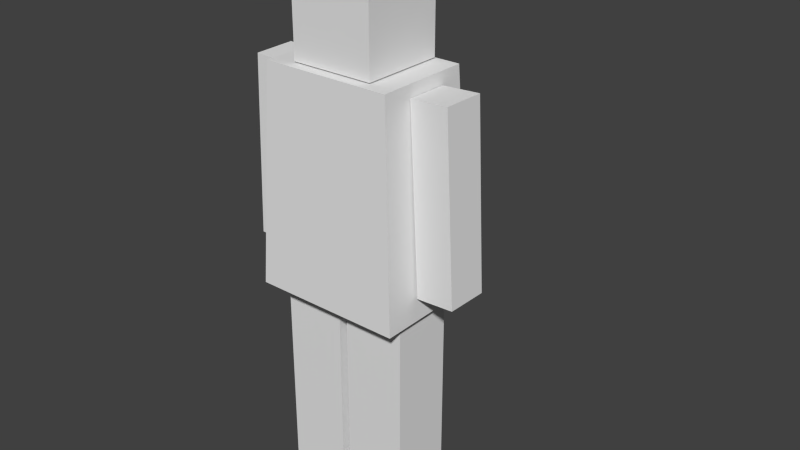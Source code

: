 # Source: Zombie.blend  (saved by Blender 2.76.0; exported with 4.5.12 LTS)
import bpy
from mathutils import Matrix  # noqa: F401  (used for matrix-valued properties, if any)

bpy.ops.wm.read_factory_settings(use_empty=True)
scene = bpy.context.scene
scene.name = 'Scene'

# ---- collections
col_collection_1 = bpy.data.collections.new('Collection 1'); scene.collection.children.link(col_collection_1)

# ---- materials (node trees are filled in below, after node groups)
mat_torso = bpy.data.materials.new('Torso')
mat_torso.alpha_threshold = 0.0
mat_torso.use_transparent_shadow = False
mat_torso.roughness = 0.5
mat_torso.line_color = (0.0, 0.0, 0.0, 1.0)
mat_head = bpy.data.materials.new('Head')
mat_head.alpha_threshold = 0.0
mat_head.use_transparent_shadow = False
mat_head.roughness = 0.5
mat_head.line_color = (0.0, 0.0, 0.0, 1.0)
mat_arm = bpy.data.materials.new('Arm')
mat_arm.alpha_threshold = 0.0
mat_arm.use_transparent_shadow = False
mat_arm.roughness = 0.5
mat_arm.line_color = (0.0, 0.0, 0.0, 1.0)
mat_toparm = bpy.data.materials.new('TopArm')
mat_toparm.alpha_threshold = 0.0
mat_toparm.use_transparent_shadow = False
mat_toparm.roughness = 0.5
mat_toparm.line_color = (0.0, 0.0, 0.0, 1.0)
mat_topleg = bpy.data.materials.new('TopLeg')
mat_topleg.alpha_threshold = 0.0
mat_topleg.use_transparent_shadow = False
mat_topleg.roughness = 0.5
mat_topleg.line_color = (0.0, 0.0, 0.0, 1.0)
mat_leg = bpy.data.materials.new('Leg')
mat_leg.alpha_threshold = 0.0
mat_leg.use_transparent_shadow = False
mat_leg.roughness = 0.5
mat_leg.line_color = (0.0, 0.0, 0.0, 1.0)

# ---- material node trees

# ---- world
world_world = bpy.data.worlds.new('World'); scene.world = world_world
world_world.color = (0.05088, 0.05088, 0.05088)
world_world.use_sun_shadow = False
world_world.sun_shadow_jitter_overblur = 0.0
world_world.cycles.sampling_method = 'MANUAL'
world_world.cycles.sample_map_resolution = 256

# ---- meshes
me_cube_001 = bpy.data.meshes.new('Cube.001')
me_cube_001.from_pydata([(-1.42, -1.098, -3.092), (-1.42, 0.9855, -3.092), (1.42, 0.9855, -3.092), (1.42, -1.098, -3.092), (-1.223, -0.9535, 0.9678), (-1.223, 0.8408, 0.9678), (1.223, 0.8408, 0.9678), (1.223, -0.9535, 0.9678)], [], [(4, 5, 1, 0), (5, 6, 2, 1), (6, 7, 3, 2), (7, 4, 0, 3), (0, 1, 2, 3), (7, 6, 5, 4)])
_uv = me_cube_001.uv_layers.new(name='UVMap')
_uv.uv.foreach_set('vector', [0.7502, 2.933e-08, 0.9814, 0.0, 1.0, 0.5001, 0.7316, 0.5001, 0.02541, 8.8e-08, 0.3404, 0.0, 0.3658, 0.4999, 0.0, 0.4999, 0.01865, 0.4999, 0.2498, 0.4999, 0.2684, 1.0, 0.0, 1.0, 0.3912, 5.867e-08, 0.7062, 0.0, 0.7316, 0.4999, 0.3658, 0.4999, 0.5368, 0.8493, 0.2684, 0.8493, 0.2684, 0.4999, 0.5368, 0.4999, 0.7316, 0.5001, 0.9627, 0.5001, 0.9627, 0.801, 0.7316, 0.801])
me_cube_001.materials.append(mat_torso)
me_cube_001.use_remesh_preserve_volume = False
me_cube_001.use_remesh_preserve_attributes = False
me_cube_001.use_mirror_vertex_groups = False
me_cube_001.update()
me_cube = bpy.data.meshes.new('Cube')
me_cube.from_pydata([(1.0, 1.0, 1.433), (1.0, -1.0, 1.433), (-1.0, -1.0, 1.433), (-1.0, 1.0, 1.433), (1.0, 1.0, 3.433), (1.0, -1.0, 3.433), (-1.0, -1.0, 3.433), (-1.0, 1.0, 3.433)], [], [(0, 1, 2, 3), (4, 7, 6, 5), (0, 4, 5, 1), (1, 5, 6, 2), (2, 6, 7, 3), (4, 0, 3, 7)])
_uv = me_cube.uv_layers.new(name='UVMap')
_uv.uv.foreach_set('vector', [0.0, 0.6667, 0.3333, 0.6667, 0.3333, 1.0, 0.0, 1.0, 1.0, 0.0, 1.0, 0.3333, 0.6667, 0.3333, 0.6667, 7.947e-08, 0.3333, 0.3333, 0.3333, 0.6667, 0.0, 0.6667, 1.192e-07, 0.3333, 0.3333, 0.3333, 0.3333, 1.589e-07, 0.6667, 0.0, 0.6667, 0.3333, 1.0, 0.6667, 0.6667, 0.6667, 0.6667, 0.3333, 1.0, 0.3333, 7.947e-08, 0.0, 0.3333, 1.987e-07, 0.3333, 0.3333, 0.0, 0.3333])
me_cube.materials.append(mat_head)
me_cube.use_remesh_preserve_volume = False
me_cube.use_remesh_preserve_attributes = False
me_cube.use_mirror_vertex_groups = False
me_cube.update()
me_cube_003 = bpy.data.meshes.new('Cube.003')
me_cube_003.from_pydata([(1.544, 2.676, 1.773), (1.544, 3.464, 1.773), (2.255, 3.464, 1.773), (2.255, 2.676, 1.773), (1.544, 2.676, 3.207), (1.544, 3.464, 3.207), (2.255, 3.464, 3.207), (2.255, 2.676, 3.207), (-1.23, 2.043, -0.5706), (-1.23, 4.043, -0.5706), (0.7704, 4.043, -0.5706), (0.7704, 2.043, -0.5706), (-1.23, 2.043, 1.429), (-1.23, 4.043, 1.429), (0.7704, 4.043, 1.429), (0.7704, 2.043, 1.429)], [], [(4, 5, 1, 0), (5, 6, 2, 1), (6, 7, 3, 2), (7, 4, 0, 3), (0, 1, 2, 3), (7, 6, 5, 4)])
_uv = me_cube_003.uv_layers.new(name='UVMap')
_uv.uv.foreach_set('vector', [0.3445, 0.0, 0.6891, 0.0, 0.6891, 0.5, 0.3445, 0.5, 0.0, 0.5, 0.3109, 0.5, 0.3109, 1.0, 0.0, 1.0, 0.0, 1.662e-07, 0.3445, 0.0, 0.3445, 0.5, 2.087e-07, 0.5, 0.6891, 0.0, 1.0, 0.0, 1.0, 0.5, 0.6891, 0.5, 0.9328, 0.5, 0.9328, 0.7744, 0.6219, 0.7744, 0.6219, 0.5, 0.3109, 0.7744, 0.3109, 0.5, 0.6219, 0.5, 0.6219, 0.7744])
me_cube_003.materials.append(mat_arm)
me_cube_003.use_remesh_preserve_volume = False
me_cube_003.use_remesh_preserve_attributes = False
me_cube_003.use_mirror_vertex_groups = False
me_cube_003.update()
me_cube_002 = bpy.data.meshes.new('Cube.002')
me_cube_002.from_pydata([(1.544, 2.676, 1.207), (1.544, 3.464, 1.207), (2.255, 3.464, 1.207), (2.255, 2.676, 1.207), (1.544, 2.676, 3.207), (1.544, 3.464, 3.207), (2.255, 3.464, 3.207), (2.255, 2.676, 3.207)], [], [(4, 5, 1, 0), (5, 6, 2, 1), (6, 7, 3, 2), (7, 4, 0, 3), (0, 1, 2, 3), (7, 6, 5, 4)])
_uv = me_cube_002.uv_layers.new(name='UVMap')
_uv.uv.foreach_set('vector', [0.0, 0.0, 0.2628, 0.0, 0.2628, 0.7175, 1.592e-07, 0.7175, 0.7628, 0.0, 1.0, 0.0, 1.0, 0.7175, 0.7628, 0.7175, 0.5256, 0.7175, 0.2628, 0.7175, 0.2628, 0.0, 0.5256, 8.554e-08, 0.5256, 0.0, 0.7628, 0.0, 0.7628, 0.7175, 0.5256, 0.7175, 0.4744, 0.7175, 0.4744, 1.0, 0.2372, 1.0, 0.2372, 0.7175, 2.388e-07, 1.0, 0.0, 0.7175, 0.2372, 0.7175, 0.2372, 1.0])
me_cube_002.materials.append(mat_toparm)
me_cube_002.use_remesh_preserve_volume = False
me_cube_002.use_remesh_preserve_attributes = False
me_cube_002.use_mirror_vertex_groups = False
me_cube_002.update()
me_cube_010 = bpy.data.meshes.new('Cube.010')
me_cube_010.from_pydata([(-1.556, -1.439, -1.937), (-1.556, 1.439, -1.937), (1.322, 1.439, -1.937), (1.322, -1.439, -1.937), (-1.556, -1.439, 3.045), (-1.556, 1.439, 3.045), (1.322, 1.439, 3.045), (1.322, -1.439, 3.045)], [], [(4, 5, 1, 0), (5, 6, 2, 1), (6, 7, 3, 2), (7, 4, 0, 3), (0, 1, 2, 3), (7, 6, 5, 4)])
_uv = me_cube_010.uv_layers.new(name='UVMap')
_uv.uv.foreach_set('vector', [0.3333, 4.786e-08, 0.6667, 0.0, 0.6667, 0.5, 0.3333, 0.5, 0.6667, 0.0, 1.0, 0.0, 1.0, 0.5, 0.6667, 0.5, 0.0, 9.571e-08, 0.3333, 0.0, 0.3333, 0.5, 2.072e-07, 0.5, 0.0, 0.5, 0.3333, 0.5, 0.3333, 1.0, 8.286e-08, 1.0, 1.0, 0.7888, 0.6667, 0.7888, 0.6667, 0.5, 1.0, 0.5, 0.3333, 0.5, 0.6667, 0.5, 0.6667, 0.7888, 0.3333, 0.7888])
me_cube_010.materials.append(mat_topleg)
me_cube_010.use_remesh_preserve_volume = False
me_cube_010.use_remesh_preserve_attributes = False
me_cube_010.use_mirror_vertex_groups = False
me_cube_010.update()
me_cube_011 = bpy.data.meshes.new('Cube.011')
me_cube_011.from_pydata([(-1.556, -1.439, -1.937), (-1.556, 1.439, -1.937), (1.322, 1.439, -1.937), (1.322, -1.439, -1.937), (-1.556, -1.439, 3.045), (-1.556, 1.439, 3.045), (1.322, 1.439, 3.045), (1.322, -1.439, 3.045)], [], [(4, 5, 1, 0), (5, 6, 2, 1), (6, 7, 3, 2), (7, 4, 0, 3), (0, 1, 2, 3), (7, 6, 5, 4)])
_uv = me_cube_011.uv_layers.new(name='UVMap')
_uv.uv.foreach_set('vector', [0.3333, 4.786e-08, 0.6667, 0.0, 0.6667, 0.5, 0.3333, 0.5, 0.6667, 0.0, 1.0, 0.0, 1.0, 0.5, 0.6667, 0.5, 0.0, 9.571e-08, 0.3333, 0.0, 0.3333, 0.5, 2.072e-07, 0.5, 0.0, 0.5, 0.3333, 0.5, 0.3333, 1.0, 8.286e-08, 1.0, 1.0, 0.7888, 0.6667, 0.7888, 0.6667, 0.5, 1.0, 0.5, 0.3333, 0.5, 0.6667, 0.5, 0.6667, 0.7888, 0.3333, 0.7888])
me_cube_011.materials.append(mat_leg)
me_cube_011.use_remesh_preserve_volume = False
me_cube_011.use_remesh_preserve_attributes = False
me_cube_011.use_mirror_vertex_groups = False
me_cube_011.update()
me_cube_007 = bpy.data.meshes.new('Cube.007')
me_cube_007.from_pydata([(-1.556, -1.439, -1.937), (-1.556, 1.439, -1.937), (1.322, 1.439, -1.937), (1.322, -1.439, -1.937), (-1.556, -1.439, 3.045), (-1.556, 1.439, 3.045), (1.322, 1.439, 3.045), (1.322, -1.439, 3.045)], [], [(4, 5, 1, 0), (5, 6, 2, 1), (6, 7, 3, 2), (7, 4, 0, 3), (0, 1, 2, 3), (7, 6, 5, 4)])
_uv = me_cube_007.uv_layers.new(name='UVMap')
_uv.uv.foreach_set('vector', [0.3333, 4.786e-08, 0.6667, 0.0, 0.6667, 0.5, 0.3333, 0.5, 0.6667, 0.0, 1.0, 0.0, 1.0, 0.5, 0.6667, 0.5, 0.0, 9.571e-08, 0.3333, 0.0, 0.3333, 0.5, 2.072e-07, 0.5, 0.0, 0.5, 0.3333, 0.5, 0.3333, 1.0, 8.286e-08, 1.0, 1.0, 0.7888, 0.6667, 0.7888, 0.6667, 0.5, 1.0, 0.5, 0.3333, 0.5, 0.6667, 0.5, 0.6667, 0.7888, 0.3333, 0.7888])
me_cube_007.materials.append(mat_topleg)
me_cube_007.use_remesh_preserve_volume = False
me_cube_007.use_remesh_preserve_attributes = False
me_cube_007.use_mirror_vertex_groups = False
me_cube_007.update()
me_cube_008 = bpy.data.meshes.new('Cube.008')
me_cube_008.from_pydata([(-1.556, -1.439, -1.937), (-1.556, 1.439, -1.937), (1.322, 1.439, -1.937), (1.322, -1.439, -1.937), (-1.556, -1.439, 3.045), (-1.556, 1.439, 3.045), (1.322, 1.439, 3.045), (1.322, -1.439, 3.045)], [], [(4, 5, 1, 0), (5, 6, 2, 1), (6, 7, 3, 2), (7, 4, 0, 3), (0, 1, 2, 3), (7, 6, 5, 4)])
_uv = me_cube_008.uv_layers.new(name='UVMap')
_uv.uv.foreach_set('vector', [0.3333, 4.786e-08, 0.6667, 0.0, 0.6667, 0.5, 0.3333, 0.5, 0.6667, 0.0, 1.0, 0.0, 1.0, 0.5, 0.6667, 0.5, 0.0, 9.571e-08, 0.3333, 0.0, 0.3333, 0.5, 2.072e-07, 0.5, 0.0, 0.5, 0.3333, 0.5, 0.3333, 1.0, 8.286e-08, 1.0, 1.0, 0.7888, 0.6667, 0.7888, 0.6667, 0.5, 1.0, 0.5, 0.3333, 0.5, 0.6667, 0.5, 0.6667, 0.7888, 0.3333, 0.7888])
me_cube_008.materials.append(mat_leg)
me_cube_008.use_remesh_preserve_volume = False
me_cube_008.use_remesh_preserve_attributes = False
me_cube_008.use_mirror_vertex_groups = False
me_cube_008.update()
me_cube_004 = bpy.data.meshes.new('Cube.004')
me_cube_004.from_pydata([(1.544, 2.676, 1.207), (1.544, 3.464, 1.207), (2.255, 3.464, 1.207), (2.255, 2.676, 1.207), (1.544, 2.676, 3.207), (1.544, 3.464, 3.207), (2.255, 3.464, 3.207), (2.255, 2.676, 3.207)], [], [(4, 5, 1, 0), (5, 6, 2, 1), (6, 7, 3, 2), (7, 4, 0, 3), (0, 1, 2, 3), (7, 6, 5, 4)])
_uv = me_cube_004.uv_layers.new(name='UVMap')
_uv.uv.foreach_set('vector', [0.0, 0.0, 0.2628, 0.0, 0.2628, 0.7175, 1.592e-07, 0.7175, 0.7628, 0.0, 1.0, 0.0, 1.0, 0.7175, 0.7628, 0.7175, 0.5256, 0.7175, 0.2628, 0.7175, 0.2628, 0.0, 0.5256, 8.554e-08, 0.5256, 0.0, 0.7628, 0.0, 0.7628, 0.7175, 0.5256, 0.7175, 0.4744, 0.7175, 0.4744, 1.0, 0.2372, 1.0, 0.2372, 0.7175, 2.388e-07, 1.0, 0.0, 0.7175, 0.2372, 0.7175, 0.2372, 1.0])
me_cube_004.materials.append(mat_toparm)
me_cube_004.use_remesh_preserve_volume = False
me_cube_004.use_remesh_preserve_attributes = False
me_cube_004.use_mirror_vertex_groups = False
me_cube_004.update()
me_cube_005 = bpy.data.meshes.new('Cube.005')
me_cube_005.from_pydata([(1.544, 2.676, 1.773), (1.544, 3.464, 1.773), (2.255, 3.464, 1.773), (2.255, 2.676, 1.773), (1.544, 2.676, 3.207), (1.544, 3.464, 3.207), (2.255, 3.464, 3.207), (2.255, 2.676, 3.207)], [], [(4, 5, 1, 0), (5, 6, 2, 1), (6, 7, 3, 2), (7, 4, 0, 3), (0, 1, 2, 3), (7, 6, 5, 4)])
_uv = me_cube_005.uv_layers.new(name='UVMap')
_uv.uv.foreach_set('vector', [0.3445, 0.0, 0.6891, 0.0, 0.6891, 0.5, 0.3445, 0.5, 0.0, 0.5, 0.3109, 0.5, 0.3109, 1.0, 0.0, 1.0, 0.0, 1.662e-07, 0.3445, 0.0, 0.3445, 0.5, 2.087e-07, 0.5, 0.6891, 0.0, 1.0, 0.0, 1.0, 0.5, 0.6891, 0.5, 0.9328, 0.5, 0.9328, 0.7744, 0.6219, 0.7744, 0.6219, 0.5, 0.3109, 0.7744, 0.3109, 0.5, 0.6219, 0.5, 0.6219, 0.7744])
me_cube_005.materials.append(mat_arm)
me_cube_005.use_remesh_preserve_volume = False
me_cube_005.use_remesh_preserve_attributes = False
me_cube_005.use_mirror_vertex_groups = False
me_cube_005.update()
arm_armature = bpy.data.armatures.new('Armature')  # bones are not reproduced

# ---- objects
ob_armature = bpy.data.objects.new('Armature', arm_armature)
ob_chest = bpy.data.objects.new('Chest', me_cube_001)
ob_head = bpy.data.objects.new('Head', me_cube)
ob_right_arm = bpy.data.objects.new('Right Arm', me_cube_003)
ob_right_arm_001 = bpy.data.objects.new('Right Arm.001', me_cube_002)
ob_left_leg = bpy.data.objects.new('Left Leg', me_cube_010)
ob_left_leg_lower = bpy.data.objects.new('Left Leg Lower', me_cube_011)
ob_right_leg = bpy.data.objects.new('Right Leg', me_cube_007)
ob_right_leg_lower = bpy.data.objects.new('Right Leg Lower', me_cube_008)
ob_left_arm = bpy.data.objects.new('Left Arm', me_cube_004)
ob_left_arm_lower = bpy.data.objects.new('Left Arm lower', me_cube_005)

# ---- transforms, parenting, visibility, modifiers, constraints
ob_armature.location = (-0.0132, -0.04683, -2.438)
ob_armature.scale = (3.525, 3.525, 3.525)
ob_armature.lineart.crease_threshold = 0.0
ob_chest.parent = ob_armature
ob_chest.matrix_parent_inverse = Matrix(((0.2837, 0.0, 0.0, 0.003746), (0.0, 0.2837, 0.0, 0.01328), (0.0, 0.0, 0.2837, 0.6916), (0.0, 0.0, 0.0, 1.0)))
ob_chest.location = (0.0, 0.0, 0.3438)
ob_chest.lineart.crease_threshold = 0.0
_vg = ob_chest.vertex_groups.new(name='Chest')
_vg.add([0, 1, 2, 3, 4, 5, 6, 7], 1.0, 'REPLACE')
_m = ob_chest.modifiers.new('Armature', 'ARMATURE')
_m.object = ob_armature
ob_head.parent = ob_armature
ob_head.matrix_parent_inverse = Matrix(((0.2837, 0.0, 0.0, 0.003746), (0.0, 0.2837, 0.0, 0.01328), (0.0, 0.0, 0.2837, 0.6916), (0.0, 0.0, 0.0, 1.0)))
ob_head.location = (0.0, 0.0, 0.2154)
ob_head.scale = (0.7824, 0.7824, 0.7824)
ob_head.lock_rotations_4d = False
ob_head.empty_display_type = 'ARROWS'
ob_head.lineart.crease_threshold = 0.0
_vg = ob_head.vertex_groups.new(name='Chest')
_vg = ob_head.vertex_groups.new(name='Head')
_vg.add([0, 1, 2, 3, 4, 5, 6, 7], 1.0, 'REPLACE')
_m = ob_head.modifiers.new('Armature', 'ARMATURE')
_m.object = ob_armature
ob_right_arm.parent = ob_armature
ob_right_arm.matrix_parent_inverse = Matrix(((0.2837, 0.0, 0.0, 0.003746), (0.0, 0.2837, 0.0, 0.01328), (0.0, 0.0, 0.2837, 0.6916), (0.0, 0.0, 0.0, 1.0)))
ob_right_arm.location = (-0.02813, -3.103, -4.142)
ob_right_arm.rotation_euler = (-0.009872, -0.05824, -0.01144)
ob_right_arm.lineart.crease_threshold = 0.0
_vg = ob_right_arm.vertex_groups.new(name='Chest')
for _i, _w in zip([14, 15], [0.5, 0.5]): _vg.add([_i], _w, 'REPLACE')
_vg = ob_right_arm.vertex_groups.new(name='Head')
_vg = ob_right_arm.vertex_groups.new(name='Right Shoulder')
_vg = ob_right_arm.vertex_groups.new(name='Top Arm')
_vg = ob_right_arm.vertex_groups.new(name='Bottom Arm')
_vg.add([0, 1, 2, 3, 4, 5, 6, 7], 1.0, 'REPLACE')
_vg = ob_right_arm.vertex_groups.new(name='Left Shoulder')
_vg = ob_right_arm.vertex_groups.new(name='Top Arm.001')
_vg = ob_right_arm.vertex_groups.new(name='Bottom Arm.001')
_vg = ob_right_arm.vertex_groups.new(name='Left Hip')
for _i, _w in zip([14, 15], [0.5, 0.5]): _vg.add([_i], _w, 'REPLACE')
_vg = ob_right_arm.vertex_groups.new(name='Top Leg')
_vg.add([12, 13], 1.0, 'REPLACE')
_vg = ob_right_arm.vertex_groups.new(name='Bottom Leg')
_vg.add([8, 9, 10, 11], 1.0, 'REPLACE')
_m = ob_right_arm.modifiers.new('Armature', 'ARMATURE')
_m.object = ob_armature
ob_right_arm_001.parent = ob_right_arm
ob_right_arm_001.matrix_parent_inverse = Matrix(((0.9982, -0.01142, 0.0582, 0.2337), (0.01202, 0.9999, -0.009855, 3.062), (-0.05809, 0.01054, 0.9983, 4.165), (0.0, 0.0, 0.0, 1.0)))
ob_right_arm_001.location = (-0.1426, -3.082, -2.174)
ob_right_arm_001.rotation_euler = (-0.009872, -0.05824, -0.01144)
ob_right_arm_001.lineart.crease_threshold = 0.0
_vg = ob_right_arm_001.vertex_groups.new(name='Chest')
_vg = ob_right_arm_001.vertex_groups.new(name='Head')
_vg = ob_right_arm_001.vertex_groups.new(name='Right Shoulder')
for _i, _w in zip([0, 1, 2, 3, 4, 5, 6, 7], [0.0, 0.007306, 0.0, 0.0, 0.0, 0.0, 0.0, 0.0]): _vg.add([_i], _w, 'REPLACE')
_vg = ob_right_arm_001.vertex_groups.new(name='Top Arm')
_vg.add([0, 1, 2, 3, 4, 5, 6, 7], 1.0, 'REPLACE')
_vg = ob_right_arm_001.vertex_groups.new(name='Bottom Arm')
_vg = ob_right_arm_001.vertex_groups.new(name='Left Shoulder')
_vg = ob_right_arm_001.vertex_groups.new(name='Top Arm.001')
_vg = ob_right_arm_001.vertex_groups.new(name='Bottom Arm.001')
_vg = ob_right_arm_001.vertex_groups.new(name='Left Hip')
_vg = ob_right_arm_001.vertex_groups.new(name='Top Leg')
_vg = ob_right_arm_001.vertex_groups.new(name='Bottom Leg')
_m = ob_right_arm_001.modifiers.new('Armature', 'ARMATURE')
_m.object = ob_armature
ob_left_leg.parent = ob_armature
ob_left_leg.matrix_parent_inverse = Matrix(((0.2837, 0.0, 0.0, 0.003746), (0.0, 0.2837, 0.0, 0.01328), (0.0, 0.0, 0.2837, 0.6916), (0.0, 0.0, 0.0, 1.0)))
ob_left_leg.location = (-0.6202, -0.078, -3.78)
ob_left_leg.scale = (0.4124, 0.4124, 0.4124)
ob_left_leg.lineart.crease_threshold = 0.0
_vg = ob_left_leg.vertex_groups.new(name='Chest')
_vg = ob_left_leg.vertex_groups.new(name='Head')
_vg = ob_left_leg.vertex_groups.new(name='Right Shoulder')
_vg = ob_left_leg.vertex_groups.new(name='Top Arm')
_vg = ob_left_leg.vertex_groups.new(name='Bottom Arm')
_vg = ob_left_leg.vertex_groups.new(name='Left Shoulder')
_vg = ob_left_leg.vertex_groups.new(name='Top Arm.001')
_vg = ob_left_leg.vertex_groups.new(name='Bottom Arm.001')
_vg = ob_left_leg.vertex_groups.new(name='Left Hip')
for _i, _w in zip([0, 1, 2, 3, 4, 5, 6, 7], [0.03486, 0.03006, 0.0, 0.05688, 0.0, 0.0, 0.0, 0.0]): _vg.add([_i], _w, 'REPLACE')
_vg = ob_left_leg.vertex_groups.new(name='Top Leg')
_vg.add([0, 1, 2, 3, 4, 5, 6, 7], 1.0, 'REPLACE')
_vg = ob_left_leg.vertex_groups.new(name='Bottom Leg')
for _i, _w in zip([0, 1, 2, 3, 4, 5, 6, 7], [0.0, 0.0, 0.0, 0.0, 0.0, 0.0, 0.0, 0.0]): _vg.add([_i], _w, 'REPLACE')
_m = ob_left_leg.modifiers.new('Armature', 'ARMATURE')
_m.object = ob_armature
ob_left_leg_lower.parent = ob_left_leg
ob_left_leg_lower.matrix_parent_inverse = Matrix(((2.425, 0.0, -2.98e-08, 1.504), (0.0, 2.425, 0.0, 0.1892), (0.0, 0.0, 2.425, 9.165), (0.0, 0.0, 0.0, 1.0)))
ob_left_leg_lower.location = (-0.6202, -0.078, -5.813)
ob_left_leg_lower.scale = (0.4124, 0.4124, 0.4124)
ob_left_leg_lower.lineart.crease_threshold = 0.0
_vg = ob_left_leg_lower.vertex_groups.new(name='Chest')
_vg = ob_left_leg_lower.vertex_groups.new(name='Head')
_vg = ob_left_leg_lower.vertex_groups.new(name='Right Shoulder')
_vg = ob_left_leg_lower.vertex_groups.new(name='Top Arm')
_vg = ob_left_leg_lower.vertex_groups.new(name='Bottom Arm')
_vg = ob_left_leg_lower.vertex_groups.new(name='Left Shoulder')
_vg = ob_left_leg_lower.vertex_groups.new(name='Top Arm.001')
_vg = ob_left_leg_lower.vertex_groups.new(name='Bottom Arm.001')
_vg = ob_left_leg_lower.vertex_groups.new(name='Left Hip')
_vg = ob_left_leg_lower.vertex_groups.new(name='Top Leg')
_vg = ob_left_leg_lower.vertex_groups.new(name='Bottom Leg')
_vg.add([0, 1, 2, 3, 4, 5, 6, 7], 1.0, 'REPLACE')
_m = ob_left_leg_lower.modifiers.new('Armature', 'ARMATURE')
_m.object = ob_armature
ob_right_leg.parent = ob_armature
ob_right_leg.matrix_parent_inverse = Matrix(((0.2837, 0.0, 0.0, 0.003746), (0.0, 0.2837, 0.0, 0.01328), (0.0, 0.0, 0.2837, 0.6916), (0.0, 0.0, 0.0, 1.0)))
ob_right_leg.location = (0.7307, -0.078, -3.78)
ob_right_leg.scale = (0.4124, 0.4124, 0.4124)
ob_right_leg.lineart.crease_threshold = 0.0
_vg = ob_right_leg.vertex_groups.new(name='Chest')
_vg = ob_right_leg.vertex_groups.new(name='Head')
_vg = ob_right_leg.vertex_groups.new(name='Right Shoulder')
_vg = ob_right_leg.vertex_groups.new(name='Top Arm')
_vg = ob_right_leg.vertex_groups.new(name='Bottom Arm')
_vg = ob_right_leg.vertex_groups.new(name='Left Shoulder')
_vg = ob_right_leg.vertex_groups.new(name='Top Arm.001')
_vg = ob_right_leg.vertex_groups.new(name='Bottom Arm.001')
_vg = ob_right_leg.vertex_groups.new(name='Left Hip')
_vg = ob_right_leg.vertex_groups.new(name='Top Leg')
_vg = ob_right_leg.vertex_groups.new(name='Bottom Leg')
_vg = ob_right_leg.vertex_groups.new(name='Right Hip')
for _i, _w in zip([0, 1, 2, 3, 4, 5, 6, 7], [0.0, 0.0, 0.0, 0.0, 0.0, 0.0, 0.0, 0.0]): _vg.add([_i], _w, 'REPLACE')
_vg = ob_right_leg.vertex_groups.new(name='Top Leg.001')
_vg.add([0, 1, 2, 3, 4, 5, 6, 7], 1.0, 'REPLACE')
_vg = ob_right_leg.vertex_groups.new(name='Bottom Leg.001')
for _i, _w in zip([1, 2, 3], [0.0, 0.0, 0.0]): _vg.add([_i], _w, 'REPLACE')
_m = ob_right_leg.modifiers.new('Armature', 'ARMATURE')
_m.object = ob_armature
ob_right_leg_lower.parent = ob_right_leg
ob_right_leg_lower.matrix_parent_inverse = Matrix(((2.425, 0.0, 0.0, -1.772), (0.0, 2.425, 0.0, 0.1892), (0.0, 0.0, 2.425, 9.165), (0.0, 0.0, 0.0, 1.0)))
ob_right_leg_lower.location = (0.7307, -0.078, -5.813)
ob_right_leg_lower.scale = (0.4124, 0.4124, 0.4124)
ob_right_leg_lower.lineart.crease_threshold = 0.0
_vg = ob_right_leg_lower.vertex_groups.new(name='Chest')
_vg = ob_right_leg_lower.vertex_groups.new(name='Head')
_vg = ob_right_leg_lower.vertex_groups.new(name='Right Shoulder')
_vg = ob_right_leg_lower.vertex_groups.new(name='Top Arm')
_vg = ob_right_leg_lower.vertex_groups.new(name='Bottom Arm')
_vg = ob_right_leg_lower.vertex_groups.new(name='Left Shoulder')
_vg = ob_right_leg_lower.vertex_groups.new(name='Top Arm.001')
_vg = ob_right_leg_lower.vertex_groups.new(name='Bottom Arm.001')
_vg = ob_right_leg_lower.vertex_groups.new(name='Left Hip')
_vg = ob_right_leg_lower.vertex_groups.new(name='Top Leg')
_vg = ob_right_leg_lower.vertex_groups.new(name='Bottom Leg')
_vg = ob_right_leg_lower.vertex_groups.new(name='Right Hip')
_vg = ob_right_leg_lower.vertex_groups.new(name='Top Leg.001')
for _i, _w in zip([1, 2, 3, 4, 5, 6, 7], [0.007899, 0.02028, 0.0, 0.0, 0.0, 0.0, 0.0]): _vg.add([_i], _w, 'REPLACE')
_vg = ob_right_leg_lower.vertex_groups.new(name='Bottom Leg.001')
for _i, _w in zip([0, 1, 2, 3, 4, 5, 6, 7], [0.9918, 1.0, 1.0, 1.0, 1.0, 1.0, 1.0, 1.0]): _vg.add([_i], _w, 'REPLACE')
_m = ob_right_leg_lower.modifiers.new('Armature', 'ARMATURE')
_m.object = ob_armature
ob_left_arm.parent = ob_armature
ob_left_arm.matrix_parent_inverse = Matrix(((0.2837, 0.0, 0.0, 0.003746), (0.0, 0.2837, 0.0, 0.01328), (0.0, 0.0, 0.2837, 0.6916), (0.0, 0.0, 0.0, 1.0)))
ob_left_arm.location = (-3.664, -3.099, -2.02)
ob_left_arm.rotation_euler = (0.006919, 0.04557, 0.007782)
ob_left_arm.lineart.crease_threshold = 0.0
_vg = ob_left_arm.vertex_groups.new(name='Chest')
_vg = ob_left_arm.vertex_groups.new(name='Head')
_vg = ob_left_arm.vertex_groups.new(name='Right Shoulder')
_vg = ob_left_arm.vertex_groups.new(name='Top Arm')
_vg = ob_left_arm.vertex_groups.new(name='Bottom Arm')
_vg = ob_left_arm.vertex_groups.new(name='Left Shoulder')
for _i, _w in zip([2, 3, 4, 5, 6, 7], [0.0, 0.0, 0.0, 0.0, 0.0, 0.0]): _vg.add([_i], _w, 'REPLACE')
_vg = ob_left_arm.vertex_groups.new(name='Top Arm.001')
_vg.add([0, 1, 2, 3, 4, 5, 6, 7], 1.0, 'REPLACE')
_vg = ob_left_arm.vertex_groups.new(name='Bottom Arm.001')
for _i, _w in zip([0, 1, 2, 3, 4, 5, 6, 7], [0.0, 0.0, 0.0, 0.0, 0.0, 0.0, 0.0, 0.0]): _vg.add([_i], _w, 'REPLACE')
_vg = ob_left_arm.vertex_groups.new(name='Left Hip')
_vg = ob_left_arm.vertex_groups.new(name='Top Leg')
_vg = ob_left_arm.vertex_groups.new(name='Bottom Leg')
_vg = ob_left_arm.vertex_groups.new(name='Right Hip')
_vg = ob_left_arm.vertex_groups.new(name='Top Leg.001')
_vg = ob_left_arm.vertex_groups.new(name='Bottom Leg.001')
_m = ob_left_arm.modifiers.new('Armature', 'ARMATURE')
_m.object = ob_armature
ob_left_arm_lower.parent = ob_left_arm
ob_left_arm_lower.matrix_parent_inverse = Matrix(((0.9989, 0.007774, -0.04556, 3.592), (-0.007467, 0.9999, 0.006911, 3.086), (0.04561, -0.006564, 0.9989, 2.164), (0.0, 0.0, 0.0, 1.0)))
ob_left_arm_lower.location = (-3.754, -3.086, -3.989)
ob_left_arm_lower.rotation_euler = (0.006919, 0.04557, 0.007782)
ob_left_arm_lower.lineart.crease_threshold = 0.0
_vg = ob_left_arm_lower.vertex_groups.new(name='Chest')
_vg = ob_left_arm_lower.vertex_groups.new(name='Head')
_vg = ob_left_arm_lower.vertex_groups.new(name='Right Shoulder')
_vg = ob_left_arm_lower.vertex_groups.new(name='Top Arm')
_vg = ob_left_arm_lower.vertex_groups.new(name='Bottom Arm')
_vg = ob_left_arm_lower.vertex_groups.new(name='Left Shoulder')
_vg = ob_left_arm_lower.vertex_groups.new(name='Top Arm.001')
_vg = ob_left_arm_lower.vertex_groups.new(name='Bottom Arm.001')
_vg.add([0, 1, 2, 3, 4, 5, 6, 7], 1.0, 'REPLACE')
_vg = ob_left_arm_lower.vertex_groups.new(name='Left Hip')
_vg = ob_left_arm_lower.vertex_groups.new(name='Top Leg')
_vg = ob_left_arm_lower.vertex_groups.new(name='Bottom Leg')
_vg = ob_left_arm_lower.vertex_groups.new(name='Right Hip')
_vg = ob_left_arm_lower.vertex_groups.new(name='Top Leg.001')
_vg = ob_left_arm_lower.vertex_groups.new(name='Bottom Leg.001')
_m = ob_left_arm_lower.modifiers.new('Armature', 'ARMATURE')
_m.object = ob_armature

# ---- collection membership
col_collection_1.objects.link(ob_armature)
col_collection_1.objects.link(ob_chest)
col_collection_1.objects.link(ob_head)
col_collection_1.objects.link(ob_right_arm)
col_collection_1.objects.link(ob_right_arm_001)
col_collection_1.objects.link(ob_left_leg)
col_collection_1.objects.link(ob_left_leg_lower)
col_collection_1.objects.link(ob_right_leg)
col_collection_1.objects.link(ob_right_leg_lower)
col_collection_1.objects.link(ob_left_arm)
col_collection_1.objects.link(ob_left_arm_lower)

# ---- scene / render settings (as saved in the file)
scene.frame_start = 0; scene.frame_end = 13; scene.frame_set(3)
scene.render.engine = 'BLENDER_EEVEE_NEXT'
scene.render.image_settings.compression = 90
scene.render.resolution_percentage = 50
scene.render.dither_intensity = 0.0
scene.cycles.use_denoising = False
scene.cycles.samples = 10
scene.cycles.sampling_pattern = 'TABULATED_SOBOL'
scene.cycles.light_sampling_threshold = 0.0
scene.cycles.use_adaptive_sampling = False
scene.cycles.use_light_tree = False
scene.cycles.blur_glossy = 0.0
scene.cycles.volume_bounces = 1
scene.cycles.pixel_filter_type = 'GAUSSIAN'
scene.cycles.sample_clamp_indirect = 0.0
scene.view_settings.view_transform = 'Standard'
bpy.context.view_layer.update()

# ---- added for rendering (the .blend has no active camera and no usable light): camera, sun
cam_auto = bpy.data.cameras.new('AutoCamera')
cam_auto.lens = 50.0
cam_auto.sensor_width = 36.0
cam_auto.clip_end = 1000.0
ob_auto_camera = bpy.data.objects.new('AutoCamera', cam_auto)
scene.collection.objects.link(ob_auto_camera)
ob_auto_camera.location = (11.159, -12.5288, 6.99068)
ob_auto_camera.rotation_euler = (1.09748, -7.21219e-08, 0.694738)
scene.camera = ob_auto_camera
light_auto_sun = bpy.data.lights.new('AutoSun', 'SUN')
light_auto_sun.energy = 3.0
light_auto_sun.angle = 0.0523599
ob_auto_sun = bpy.data.objects.new('AutoSun', light_auto_sun)
scene.collection.objects.link(ob_auto_sun)
ob_auto_sun.rotation_euler = (0.872665, 0.174533, 0.523599)
bpy.context.view_layer.update()
